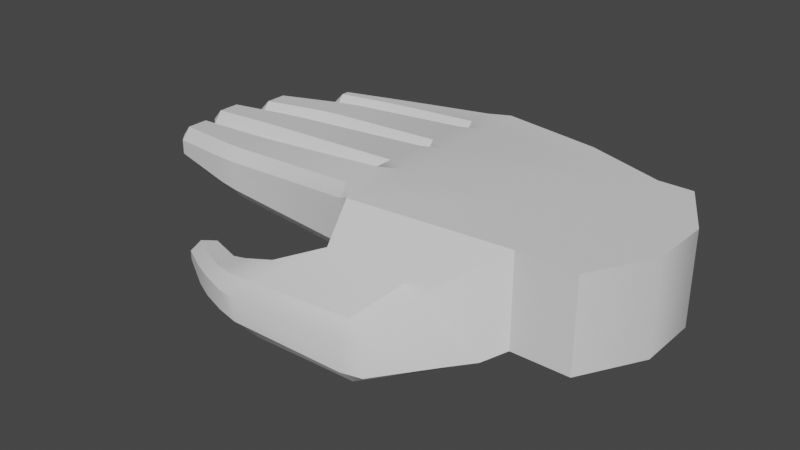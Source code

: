 # Source: Hand.blend  (saved by Blender 3.5.10; exported with 4.5.12 LTS)
import bpy
from mathutils import Matrix  # noqa: F401  (used for matrix-valued properties, if any)

bpy.ops.wm.read_factory_settings(use_empty=True)
scene = bpy.context.scene
scene.name = 'Scene'

# ---- collections
col_collection = bpy.data.collections.new('Collection'); scene.collection.children.link(col_collection)

# ---- materials (node trees are filled in below, after node groups)
mat_material = bpy.data.materials.new('Material')
mat_material.alpha_threshold = 0.0
mat_material.use_transparent_shadow = False
mat_material.roughness = 0.5
mat_material.line_color = (0.0, 0.0, 0.0, 1.0)

# ---- node groups
ng_auto_smooth = bpy.data.node_groups.new('Auto Smooth', 'GeometryNodeTree')
_s = ng_auto_smooth.interface.new_socket(name='Geometry', in_out='OUTPUT', socket_type='NodeSocketGeometry')
_s = ng_auto_smooth.interface.new_socket(name='Geometry', in_out='INPUT', socket_type='NodeSocketGeometry')
_s = ng_auto_smooth.interface.new_socket(name='Angle', in_out='INPUT', socket_type='NodeSocketFloat')
_s.subtype = 'ANGLE'
_s.min_value = 0.0
_s.max_value = 3.142
ng_auto_smooth.is_modifier = True
_N = ng_auto_smooth.nodes; _L = ng_auto_smooth.links
n0 = _N.new('NodeGroupOutput'); n0.name = 'Group Output'; n0.location = (480, -100)
n1 = _N.new('NodeGroupInput'); n1.name = 'Group Input'; n1.location = (-420, -300)
n2 = _N.new('NodeGroupInput'); n2.name = 'Group Input.001'; n2.location = (-60, -100)
n3 = _N.new('GeometryNodeSetShadeSmooth'); n3.name = 'Set Shade Smooth'; n3.location = (120, -100)
n3.domain = 'EDGE'
n4 = _N.new('GeometryNodeSetShadeSmooth'); n4.name = 'Set Shade Smooth.001'; n4.location = (300, -100)
n5 = _N.new('GeometryNodeInputMeshEdgeAngle'); n5.name = 'Edge Angle'; n5.location = (-420, -220)
n6 = _N.new('GeometryNodeInputEdgeSmooth'); n6.name = 'Is Edge Smooth'; n6.location = (-60, -160)
n7 = _N.new('GeometryNodeInputShadeSmooth'); n7.name = 'Is Face Smooth'; n7.location = (-240, -340)
n8 = _N.new('FunctionNodeBooleanMath'); n8.name = 'Boolean Math'; n8.location = (-60, -220)
n9 = _N.new('FunctionNodeCompare'); n9.name = 'Compare'; n9.location = (-240, -180)
n9.operation = 'LESS_EQUAL'
_L.new(n5.outputs[0], n9.inputs[0])
_L.new(n4.outputs[0], n0.inputs[0])
_L.new(n1.outputs[1], n9.inputs[1])
_L.new(n9.outputs[0], n8.inputs[0])
_L.new(n7.outputs[0], n8.inputs[1])
_L.new(n2.outputs[0], n3.inputs[0])
_L.new(n6.outputs[0], n3.inputs[1])
_L.new(n3.outputs[0], n4.inputs[0])
_L.new(n8.outputs[0], n3.inputs[2])
n0.is_active_output = True

# ---- material node trees
mat_material.use_nodes = True; mat_material.node_tree.nodes.clear()
_N = mat_material.node_tree.nodes; _L = mat_material.node_tree.links
n0 = _N.new('ShaderNodeOutputMaterial'); n0.name = 'Material Output'; n0.location = (300, 300)
n1 = _N.new('ShaderNodeBsdfPrincipled'); n1.name = 'Principled BSDF'; n1.location = (10, 300)
n1.distribution = 'GGX'
n1.subsurface_method = 'RANDOM_WALK_SKIN'
n1.inputs[3].default_value = 1.45
n1.inputs[27].default_value = (0.0, 0.0, 0.0, 1.0)
n1.inputs[28].default_value = 1.0
_L.new(n1.outputs[0], n0.inputs[0])
n0.is_active_output = True

# ---- world
world_world = bpy.data.worlds.new('World'); scene.world = world_world
world_world.use_nodes = True; world_world.node_tree.nodes.clear()
_N = world_world.node_tree.nodes; _L = world_world.node_tree.links
n0 = _N.new('ShaderNodeOutputWorld'); n0.name = 'World Output'; n0.location = (300, 300)
n1 = _N.new('ShaderNodeBackground'); n1.name = 'Background'; n1.location = (10, 300)
n1.inputs[0].default_value = (0.05088, 0.05088, 0.05088, 1.0)
_L.new(n1.outputs[0], n0.inputs[0])
n0.is_active_output = True
world_world.color = (0.05088, 0.05088, 0.05088)
world_world.use_sun_shadow = False
world_world.sun_shadow_jitter_overblur = 0.0

# ---- meshes
me_cube = bpy.data.meshes.new('Cube')
me_cube.from_pydata([(1.0, 1.0, 0.4), (1.0, 1.0, -0.4), (1.0, -1.0, 0.4), (1.0, -1.0, -0.4), (1.3, 0.3333, 0.4), (1.3, -0.3333, 0.4), (1.3, -0.3333, -0.4), (1.3, 0.3333, -0.4), (0.7, 1.0, -0.4), (0.5, -1.0, 0.4), (0.5, -1.0, -0.4), (0.7, 1.0, 0.4), (-0.5, 0.3333, -0.5), (-0.5, -0.3333, -0.5), (0.0, 0.3333, 0.4), (0.0, -0.3333, 0.4), (0.0, 1.3, -0.4), (0.0, 1.3, 0.4), (-1.1, 1.007, 0.2906), (-1.1, 0.9949, 0.2937), (-1.1, 0.8948, 0.3939), (-0.9008, 1.0, 0.4), (-1.1, 1.108, 0.391), (-1.1, 1.007, -0.09062), (-1.1, 1.108, -0.191), (-0.9001, 1.0, -0.2118), (-1.1, 0.8948, -0.1939), (-1.1, 0.9949, -0.09367), (-0.9552, -1.072, 0.3558), (-1.1, -0.8951, 0.3943), (-1.1, -0.9952, 0.2941), (-0.9651, -1.044, -0.2597), (-1.1, -0.9952, -0.09413), (-1.1, -0.8951, -0.1943), (-1.1, 0.4386, -0.1939), (-0.9138, 0.3333, -0.2517), (-1.1, 0.2288, -0.1947), (-1.1, 0.3289, -0.09453), (-1.1, 0.3385, -0.09367), (-1.1, -0.4382, -0.1943), (-1.1, -0.3381, -0.09413), (-1.1, -0.3289, -0.09453), (-1.1, -0.2288, -0.1947), (-0.9139, -0.3333, -0.2517), (-0.9006, -0.3333, 0.4), (-1.1, -0.2288, 0.3947), (-1.1, -0.3289, 0.2945), (-1.1, -0.3381, 0.2941), (-1.1, -0.4382, 0.3943), (-1.1, 0.4386, 0.3939), (-1.1, 0.3385, 0.2937), (-1.1, 0.3289, 0.2945), (-1.1, 0.2288, 0.3947), (-0.9007, 0.3333, 0.4), (-2.497, -0.9106, 0.2119), (-2.3, -0.9381, 0.2255), (-2.3, -0.838, 0.3257), (-2.5, -0.8074, 0.312), (-2.5, -0.8074, -0.112), (-2.3, -0.838, -0.1257), (-2.3, -0.9381, -0.02555), (-2.497, -0.9106, -0.01191), (-2.5, -0.4905, -0.112), (-2.5, -0.39, -0.01172), (-2.3, -0.3952, -0.02555), (-2.3, -0.4954, -0.1257), (-2.5, -0.4905, 0.312), (-2.3, -0.4954, 0.3257), (-2.3, -0.3952, 0.2255), (-2.5, -0.39, 0.2117), (-2.6, 0.1596, -0.1118), (-2.6, 0.2598, -0.01148), (-2.4, 0.2711, -0.02519), (-2.4, 0.171, -0.1253), (-2.6, -0.1596, -0.1118), (-2.4, -0.171, -0.1253), (-2.4, -0.2711, -0.02519), (-2.6, -0.2598, -0.01148), (-2.6, -0.1596, 0.3118), (-2.6, -0.2598, 0.2115), (-2.4, -0.2711, 0.2252), (-2.4, -0.171, 0.3253), (-2.6, 0.1596, 0.3118), (-2.4, 0.171, 0.3253), (-2.4, 0.2711, 0.2252), (-2.6, 0.2598, 0.2115), (-2.398, 0.9111, 0.2121), (-2.4, 0.8081, 0.3122), (-2.2, 0.8383, 0.3261), (-2.2, 0.9385, 0.226), (-2.398, 0.9111, -0.0121), (-2.2, 0.9385, -0.02596), (-2.2, 0.8383, -0.1261), (-2.4, 0.8081, -0.1122), (-2.4, 0.4907, -0.1122), (-2.2, 0.495, -0.1261), (-2.2, 0.3949, -0.02596), (-2.4, 0.3903, -0.01193), (-2.4, 0.4907, 0.3122), (-2.4, 0.3903, 0.2119), (-2.2, 0.3949, 0.226), (-2.2, 0.495, 0.3261), (-3.103, -0.7694, 0.1635), (-3.1, -0.6673, 0.264), (-3.2, -0.6467, 0.156), (-3.1, -0.6673, -0.06397), (-3.103, -0.7694, 0.03651), (-3.2, -0.6467, 0.044), (-3.1, -0.4305, -0.06397), (-3.2, -0.42, 0.044), (-3.1, -0.33, 0.03636), (-3.1, -0.4305, 0.264), (-3.1, -0.33, 0.1636), (-3.2, -0.42, 0.156), (-3.18, 0.1199, -0.06418), (-3.28, 0.1133, 0.044), (-3.18, 0.2202, 0.03615), (-3.18, -0.1199, -0.06418), (-3.18, -0.2202, 0.03615), (-3.28, -0.1133, 0.044), (-3.18, -0.1199, 0.2642), (-3.28, -0.1133, 0.156), (-3.18, -0.2202, 0.1639), (-3.18, 0.1199, 0.2642), (-3.18, 0.2202, 0.1639), (-3.28, 0.1133, 0.156), (-3.022, 0.7689, 0.1633), (-3.12, 0.6467, 0.156), (-3.02, 0.6668, 0.2638), (-3.022, 0.7689, 0.03668), (-3.02, 0.6668, -0.06378), (-3.12, 0.6467, 0.044), (-3.02, 0.4302, -0.06378), (-3.02, 0.3297, 0.03653), (-3.12, 0.42, 0.044), (-3.02, 0.4302, 0.2638), (-3.12, 0.42, 0.156), (-3.02, 0.3297, 0.1635), (-1.1, 1.493, 0.2906), (-1.1, 1.392, 0.391), (-0.901, 1.48, 0.4), (-1.1, 1.493, -0.09062), (-0.9012, 1.48, -0.2198), (-1.1, 1.392, -0.191), (-2.1, 1.066, 0.2038), (-1.9, 1.068, 0.2186), (-1.9, 1.168, 0.319), (-2.1, 1.166, 0.304), (-2.1, 1.066, -0.003847), (-2.1, 1.166, -0.104), (-1.9, 1.168, -0.119), (-1.9, 1.068, -0.01857), (-2.098, 1.406, 0.2039), (-2.1, 1.304, 0.304), (-1.9, 1.332, 0.319), (-1.9, 1.432, 0.2186), (-2.098, 1.406, -0.003935), (-1.9, 1.432, -0.01857), (-1.9, 1.332, -0.119), (-2.1, 1.304, -0.104), (-2.6, 1.019, 0.1738), (-2.6, 1.12, 0.274), (-2.7, 1.11, 0.168), (-2.6, 1.019, 0.0262), (-2.7, 1.11, 0.032), (-2.6, 1.12, -0.07399), (-2.602, 1.309, 0.1737), (-2.7, 1.19, 0.168), (-2.6, 1.207, 0.274), (-2.602, 1.309, 0.02628), (-2.6, 1.207, -0.07399), (-2.7, 1.19, 0.032), (-1.16, -1.434, -0.1243), (-1.303, -1.641, -0.09582), (-0.9283, -1.385, 0.05812), (-0.9237, -1.402, -0.5607), (-1.308, -1.641, -0.64), (-1.16, -1.547, -0.54), (-0.1203, -1.506, 0.09319), (2.235e-08, -1.5, -0.01413), (0.06509, -1.435, 0.1391), (0.2, -1.5, -0.4617), (-0.1202, -1.506, -0.6578), (0.3577, -1.192, -0.4799), (-1.976, -1.691, -0.2708), (-2.052, -1.76, -0.3712), (-1.879, -1.858, -0.36), (-1.785, -1.789, -0.26), (-1.785, -1.789, -0.64), (-1.879, -1.858, -0.54), (-2.052, -1.76, -0.5288), (-1.976, -1.691, -0.6292), (-1.729, -1.485, -0.5296), (-1.54, -1.533, -0.54), (-1.604, -1.631, -0.64), (-1.818, -1.553, -0.6293), (-1.622, -1.62, -0.1996), (-1.54, -1.533, -0.3209), (-1.729, -1.485, -0.3704), (-1.818, -1.553, -0.2707), (-0.2536, -1.866, -0.6), (-0.4105, -1.952, -0.5769), (-0.3611, -1.851, -0.6746), (-0.3703, -1.867, -0.1481), (-0.4105, -1.952, -0.305), (-0.2536, -1.866, -0.2591), (-1.642, -1.959, -0.54), (-1.57, -1.881, -0.64), (-1.292, -1.891, -0.6709), (-1.451, -1.994, -0.5588), (-1.642, -1.959, -0.36), (-1.451, -1.994, -0.3553), (-1.311, -1.904, -0.1941), (-1.577, -1.889, -0.2156), (-2.272, -1.479, -0.3092), (-2.357, -1.421, -0.42), (-2.349, -1.547, -0.41), (-2.349, -1.547, -0.49), (-2.357, -1.421, -0.48), (-2.272, -1.479, -0.5908), (-2.091, -1.305, -0.4894), (-2.164, -1.38, -0.5906), (-2.254, -1.327, -0.48), (-2.091, -1.305, -0.4106), (-2.254, -1.327, -0.42), (-2.164, -1.38, -0.3094)], [], [(29, 48, 67, 56), (35, 12, 13, 43), (175, 182, 202, 208), (13, 6, 3, 10), (6, 5, 2, 3), (8, 11, 0, 1), (1, 0, 4, 7), (7, 4, 5, 6), (8, 1, 7, 12), (12, 7, 6, 13), (14, 53, 44, 15), (61, 54, 102, 106), (49, 20, 88, 101), (45, 52, 83, 81), (77, 79, 122, 118), (181, 179, 205, 200), (32, 30, 55, 60), (213, 173, 196, 187), (69, 63, 110, 112), (41, 46, 80, 76), (47, 40, 64, 68), (36, 42, 75, 73), (93, 94, 132, 130), (21, 11, 17, 140), (11, 21, 53, 14), (51, 37, 72, 84), (119, 121, 125, 115), (134, 136, 127, 131), (138, 141, 157, 155), (97, 99, 137, 133), (57, 66, 111, 103), (85, 71, 116, 124), (107, 104, 113, 109), (62, 58, 105, 108), (86, 90, 129, 126), (98, 87, 128, 135), (70, 74, 117, 114), (78, 82, 123, 120), (4, 14, 15, 5), (0, 11, 14, 4), (38, 50, 100, 96), (26, 34, 95, 92), (8, 25, 142, 16), (39, 33, 59, 65), (3, 2, 9, 10), (5, 15, 9, 2), (176, 207, 188, 194), (43, 13, 10, 31), (184, 199, 225, 214), (195, 191, 219, 221), (178, 174, 212, 203), (224, 222, 218, 215), (10, 9, 180, 179, 181, 183), (31, 10, 183, 182, 175), (15, 44, 28, 9), (9, 28, 174, 178, 180), (190, 185, 216, 217), (28, 31, 175, 174), (201, 204, 211, 209), (198, 192, 220, 223), (206, 210, 186, 189), (148, 144, 160, 163), (143, 24, 150, 158), (22, 139, 154, 146), (11, 8, 16, 17), (152, 156, 169, 166), (19, 27, 91, 89), (25, 8, 12, 35), (142, 140, 17, 16), (164, 162, 167, 171), (159, 149, 165, 170), (147, 153, 168, 161), (18, 19, 20, 21, 22), (23, 24, 25, 26, 27), (28, 29, 30), (31, 32, 33), (34, 35, 36, 37, 38), (39, 40, 41, 42, 43), (44, 45, 46, 47, 48), (49, 50, 51, 52, 53), (54, 55, 56, 57), (58, 59, 60, 61), (62, 63, 64, 65), (66, 67, 68, 69), (70, 71, 72, 73), (74, 75, 76, 77), (78, 79, 80, 81), (82, 83, 84, 85), (86, 87, 88, 89), (90, 91, 92, 93), (94, 95, 96, 97), (98, 99, 100, 101), (102, 103, 104), (105, 106, 107), (108, 109, 110), (111, 112, 113), (114, 115, 116), (117, 118, 119), (120, 121, 122), (123, 124, 125), (126, 127, 128), (129, 130, 131), (132, 133, 134), (135, 136, 137), (138, 139, 140), (141, 142, 143), (144, 145, 146, 147), (148, 149, 150, 151), (152, 153, 154, 155), (156, 157, 158, 159), (160, 161, 162), (163, 164, 165), (166, 167, 168), (169, 170, 171), (43, 31, 33, 39), (31, 28, 30, 32), (18, 23, 27, 19), (53, 21, 20, 49), (25, 35, 34, 26), (35, 43, 42, 36), (28, 44, 48, 29), (44, 53, 52, 45), (46, 41, 40, 47), (50, 38, 37, 51), (65, 59, 58, 62), (60, 55, 54, 61), (56, 67, 66, 57), (68, 64, 63, 69), (39, 65, 64, 40), (67, 48, 47, 68), (32, 60, 59, 33), (55, 30, 29, 56), (73, 75, 74, 70), (81, 83, 82, 78), (79, 77, 76, 80), (84, 72, 71, 85), (51, 84, 83, 52), (80, 46, 45, 81), (41, 76, 75, 42), (72, 37, 36, 73), (89, 91, 90, 86), (101, 88, 87, 98), (92, 95, 94, 93), (99, 97, 96, 100), (38, 96, 95, 34), (91, 27, 26, 92), (19, 89, 88, 20), (100, 50, 49, 101), (108, 105, 107, 109), (106, 102, 104, 107), (103, 111, 113, 104), (112, 110, 109, 113), (114, 117, 119, 115), (120, 123, 125, 121), (121, 119, 118, 122), (124, 116, 115, 125), (126, 129, 131, 127), (135, 128, 127, 136), (130, 132, 134, 131), (136, 134, 133, 137), (86, 126, 128, 87), (137, 99, 98, 135), (61, 106, 105, 58), (110, 63, 62, 108), (70, 114, 116, 71), (123, 82, 85, 124), (97, 133, 132, 94), (129, 90, 93, 130), (57, 103, 102, 54), (77, 118, 117, 74), (69, 112, 111, 66), (122, 79, 78, 120), (140, 142, 141, 138), (21, 140, 139, 22), (142, 25, 24, 143), (144, 148, 151, 145), (155, 157, 156, 152), (146, 154, 153, 147), (158, 150, 149, 159), (138, 155, 154, 139), (145, 18, 22, 146), (150, 24, 23, 151), (157, 141, 143, 158), (162, 164, 163, 160), (166, 169, 171, 167), (161, 168, 167, 162), (170, 165, 164, 171), (148, 163, 165, 149), (169, 156, 159, 170), (168, 153, 152, 166), (160, 144, 147, 161), (23, 18, 145, 151), (172, 173, 174), (175, 176, 177), (178, 179, 180), (181, 182, 183), (184, 185, 186, 187), (188, 189, 190, 191), (192, 193, 194, 195), (196, 197, 198, 199), (200, 201, 202), (203, 204, 205), (206, 207, 208, 209), (210, 211, 212, 213), (214, 215, 216), (217, 218, 219), (220, 221, 222), (223, 224, 225), (177, 172, 174, 175), (196, 173, 172, 197), (192, 198, 197, 193), (187, 196, 199, 184), (176, 194, 193, 177), (188, 207, 206, 189), (178, 203, 205, 179), (207, 176, 175, 208), (189, 186, 185, 190), (204, 201, 200, 205), (209, 211, 210, 206), (203, 212, 211, 204), (208, 202, 201, 209), (191, 195, 194, 188), (213, 187, 186, 210), (212, 174, 173, 213), (181, 200, 202, 182), (222, 224, 223, 220), (214, 225, 224, 215), (217, 216, 215, 218), (218, 222, 221, 219), (184, 214, 216, 185), (219, 191, 190, 217), (195, 221, 220, 192), (225, 199, 198, 223), (172, 177, 193, 197)])
me_cube.polygons.foreach_set('use_smooth', [True] * 234)
_uv = me_cube.uv_layers.new(name='UVMap')
_uv.uv.foreach_set('vector', [0.7529, 0.2656, 0.6938, 0.268, 0.6951, 0.1122, 0.7394, 0.1104, 0.2986, 0.3107, 0.2957, 0.3668, 0.2095, 0.3629, 0.2124, 0.3068, 0.07357, 0.3027, 0.05535, 0.4067, 0.01199, 0.3738, 0.01222, 0.2537, 0.2095, 0.3629, 0.1995, 0.5936, 0.115, 0.5511, 0.1178, 0.4867, 0.5504, 0.658, 0.4469, 0.658, 0.4469, 0.5818, 0.5504, 0.5818, 0.8845, 0.8684, 0.988, 0.8678, 0.9882, 0.9063, 0.8846, 0.9069, 0.5504, 0.8349, 0.4469, 0.8349, 0.4469, 0.7424, 0.5504, 0.7424, 0.5504, 0.7424, 0.4469, 0.7424, 0.4469, 0.658, 0.5504, 0.658, 0.3753, 0.5242, 0.3736, 0.5628, 0.2857, 0.5976, 0.2957, 0.3668, 0.2957, 0.3668, 0.2857, 0.5976, 0.1995, 0.5936, 0.2095, 0.3629, 0.6, 0.4139, 0.5952, 0.2977, 0.6813, 0.2943, 0.6861, 0.4105, 0.6285, 0.6629, 0.5998, 0.6588, 0.6163, 0.5818, 0.6326, 0.5841, 0.5805, 0.2725, 0.5215, 0.2748, 0.5232, 0.1319, 0.5676, 0.1302, 0.6668, 0.269, 0.6076, 0.2714, 0.6084, 0.1027, 0.6526, 0.1009, 0.7486, 0.6572, 0.7198, 0.6572, 0.7257, 0.582, 0.7422, 0.582, 0.9875, 0.3218, 0.9252, 0.3101, 0.9511, 0.2709, 0.9939, 0.2607, 0.6136, 0.8437, 0.5639, 0.8365, 0.5946, 0.6839, 0.6267, 0.6885, 0.8812, 0.1942, 0.8501, 0.2317, 0.8461, 0.1899, 0.8673, 0.1676, 0.7995, 0.6721, 0.7706, 0.6721, 0.7771, 0.5961, 0.7935, 0.5961, 0.7597, 0.8514, 0.7094, 0.8514, 0.7181, 0.683, 0.7504, 0.683, 0.8099, 0.8525, 0.7597, 0.8525, 0.7687, 0.6976, 0.8012, 0.6976, 0.2863, 0.2855, 0.2271, 0.2828, 0.2422, 0.1149, 0.2864, 0.1169, 0.3688, 0.1206, 0.3278, 0.1187, 0.3236, 0.03785, 0.3542, 0.03924, 0.509, 0.3011, 0.5175, 0.5077, 0.475, 0.4189, 0.4469, 0.3035, 0.5175, 0.5077, 0.509, 0.3011, 0.5952, 0.2977, 0.6, 0.4139, 0.6454, 0.5818, 0.6957, 0.5829, 0.6826, 0.7504, 0.6503, 0.7497, 0.3327, 0.6389, 0.3224, 0.6287, 0.3431, 0.6079, 0.3534, 0.6182, 0.4098, 0.5976, 0.4243, 0.5976, 0.4243, 0.6269, 0.4098, 0.6269, 0.9738, 0.6457, 0.9244, 0.646, 0.9332, 0.5422, 0.9639, 0.542, 0.01079, 0.7659, 0.03972, 0.7659, 0.03297, 0.8461, 0.01657, 0.8461, 0.7344, 0.08472, 0.6934, 0.08635, 0.6826, 0.00874, 0.7132, 0.007529, 0.6514, 0.7755, 0.6802, 0.7762, 0.6723, 0.8512, 0.6557, 0.8508, 0.3674, 0.6136, 0.3819, 0.6136, 0.3819, 0.643, 0.3674, 0.643, 0.2015, 0.1, 0.1605, 0.09818, 0.1821, 0.0211, 0.2128, 0.02249, 0.07833, 0.7657, 0.1073, 0.7672, 0.09686, 0.8494, 0.08049, 0.8486, 0.5671, 0.1043, 0.5261, 0.1059, 0.5412, 0.02468, 0.5718, 0.02347, 0.2861, 0.09098, 0.2448, 0.08911, 0.2534, 0.01401, 0.2844, 0.01542, 0.6501, 0.07513, 0.6089, 0.07676, 0.6111, 0.001227, 0.6421, 0.0, 0.6069, 0.5818, 0.6, 0.4139, 0.6861, 0.4105, 0.6931, 0.5784, 0.5191, 0.5465, 0.5175, 0.5077, 0.6, 0.4139, 0.6069, 0.5818, 0.0, 0.5976, 0.05006, 0.5976, 0.04159, 0.7401, 0.009033, 0.7401, 0.3724, 0.2894, 0.3134, 0.2867, 0.3271, 0.1446, 0.3715, 0.1466, 0.3753, 0.5242, 0.3848, 0.316, 0.4469, 0.3187, 0.418, 0.4358, 0.2001, 0.2816, 0.141, 0.2789, 0.1554, 0.1239, 0.1997, 0.1259, 1.0, 0.4243, 0.8994, 0.4483, 0.8845, 0.3853, 0.985, 0.3613, 0.6931, 0.5784, 0.6861, 0.4105, 0.775, 0.4717, 0.7777, 0.5362, 0.04459, 0.2526, 0.01512, 0.2175, 0.02823, 0.1904, 0.04759, 0.2146, 0.2124, 0.3068, 0.2095, 0.3629, 0.1178, 0.4867, 0.1208, 0.2961, 0.8537, 0.1433, 0.8366, 0.1645, 0.8125, 0.1203, 0.8247, 0.1058, 0.05896, 0.1875, 0.04199, 0.1662, 0.07124, 0.1289, 0.08341, 0.1434, 0.8382, 0.3866, 0.8184, 0.2827, 0.8845, 0.2286, 0.8845, 0.3506, 0.1929, 0.614, 0.1855, 0.6118, 0.1896, 0.5976, 0.197, 0.5998, 0.985, 0.3613, 0.8845, 0.3853, 0.9074, 0.3228, 0.9252, 0.3101, 0.9875, 0.3218, 0.9922, 0.3411, 0.1208, 0.2961, 0.1178, 0.4867, 0.09359, 0.4681, 0.05535, 0.4067, 0.07357, 0.3027, 0.6861, 0.4105, 0.6813, 0.2943, 0.7767, 0.2831, 0.775, 0.4717, 0.775, 0.4717, 0.7767, 0.2831, 0.8184, 0.2827, 0.8382, 0.3866, 0.8299, 0.4113, 0.9305, 0.03634, 0.9106, 0.04107, 0.9051, 0.002399, 0.9151, 0.0, 0.2723, 0.7173, 0.2664, 0.6378, 0.3117, 0.5976, 0.3117, 0.6777, 0.987, 0.2416, 0.9528, 0.2498, 0.9283, 0.1173, 0.9539, 0.1112, 0.1802, 0.6775, 0.1605, 0.6716, 0.1782, 0.6319, 0.188, 0.6348, 0.9455, 0.0876, 0.9229, 0.09299, 0.9151, 0.06323, 0.9377, 0.05784, 0.215, 0.7271, 0.2419, 0.7271, 0.2376, 0.7918, 0.2185, 0.7918, 0.4367, 0.2923, 0.3999, 0.2907, 0.4124, 0.1871, 0.4337, 0.188, 0.494, 0.2759, 0.4572, 0.2773, 0.461, 0.1731, 0.4822, 0.1722, 0.988, 0.8678, 0.8845, 0.8684, 0.8846, 0.7839, 0.9882, 0.7833, 0.9618, 0.5162, 0.9349, 0.5163, 0.9383, 0.45, 0.9574, 0.4499, 0.07657, 0.5976, 0.1266, 0.6001, 0.1104, 0.7416, 0.07786, 0.7399, 0.3848, 0.316, 0.3753, 0.5242, 0.2957, 0.3668, 0.2986, 0.3107, 0.9078, 0.6713, 0.988, 0.6708, 0.9882, 0.7833, 0.8846, 0.7839, 0.3958, 0.6738, 0.3958, 0.6562, 0.4062, 0.6562, 0.4062, 0.6738, 0.4312, 0.162, 0.4134, 0.1612, 0.4103, 0.09614, 0.4216, 0.09665, 0.4814, 0.1464, 0.4636, 0.1471, 0.4736, 0.08176, 0.4849, 0.08131, 0.5074, 0.2746, 0.509, 0.2745, 0.5215, 0.2748, 0.509, 0.3011, 0.494, 0.2759, 0.3872, 0.2889, 0.3999, 0.2907, 0.3848, 0.316, 0.3724, 0.2894, 0.3856, 0.2889, 0.7767, 0.2831, 0.7529, 0.2656, 0.7662, 0.2643, 0.3612, 0.643, 0.3717, 0.6628, 0.3534, 0.6628, 0.3134, 0.2867, 0.2986, 0.3107, 0.2863, 0.2855, 0.2995, 0.285, 0.3007, 0.285, 0.2001, 0.2816, 0.2133, 0.281, 0.2144, 0.2811, 0.2271, 0.2828, 0.2124, 0.3068, 0.6813, 0.2943, 0.6668, 0.269, 0.6801, 0.2677, 0.6813, 0.2677, 0.6938, 0.268, 0.5805, 0.2725, 0.5938, 0.2712, 0.5951, 0.2711, 0.6076, 0.2714, 0.5952, 0.2977, 0.5998, 0.6588, 0.5946, 0.6839, 0.5811, 0.6818, 0.5864, 0.6564, 0.1605, 0.09818, 0.1554, 0.1239, 0.1427, 0.1222, 0.1474, 0.09675, 0.2015, 0.1, 0.2147, 0.09953, 0.2129, 0.1253, 0.1997, 0.1259, 0.8123, 0.6704, 0.814, 0.6959, 0.8012, 0.6976, 0.7995, 0.6721, 0.6934, 0.7782, 0.6802, 0.7762, 0.6826, 0.7504, 0.6957, 0.7525, 0.2448, 0.08911, 0.2422, 0.1149, 0.2295, 0.1132, 0.2321, 0.08738, 0.7061, 0.657, 0.7198, 0.6572, 0.7181, 0.683, 0.7044, 0.6828, 0.6386, 0.777, 0.6374, 0.7511, 0.6503, 0.7497, 0.6514, 0.7755, 0.07833, 0.7657, 0.06547, 0.7672, 0.065, 0.741, 0.07786, 0.7399, 0.3823, 0.1203, 0.3847, 0.1461, 0.3715, 0.1466, 0.3688, 0.1206, 0.3278, 0.1187, 0.3271, 0.1446, 0.3144, 0.1429, 0.315, 0.117, 0.05339, 0.7661, 0.03972, 0.7659, 0.04159, 0.7401, 0.05524, 0.7403, 0.3828, 0.5976, 0.3958, 0.6108, 0.3819, 0.6136, 0.3534, 0.6108, 0.3664, 0.5976, 0.3674, 0.6136, 0.7639, 0.5944, 0.7779, 0.5818, 0.7771, 0.5961, 0.8063, 0.5944, 0.7935, 0.5961, 0.7924, 0.5818, 0.6854, 0.8532, 0.6711, 0.8658, 0.6723, 0.8512, 0.3418, 0.6495, 0.3235, 0.6495, 0.3327, 0.6389, 0.3117, 0.6195, 0.3224, 0.6287, 0.3118, 0.6379, 0.3337, 0.5976, 0.352, 0.5976, 0.3431, 0.6079, 0.4252, 0.6425, 0.4243, 0.6269, 0.4382, 0.6293, 0.4088, 0.6425, 0.3958, 0.6293, 0.4098, 0.6269, 0.3236, 0.03785, 0.3108, 0.03612, 0.3231, 0.02374, 0.3822, 0.6566, 0.3847, 0.643, 0.3956, 0.6566, 0.9738, 0.6457, 0.9866, 0.6438, 0.988, 0.6708, 0.9244, 0.646, 0.9078, 0.6713, 0.9112, 0.6443, 0.2419, 0.7271, 0.2438, 0.7013, 0.2575, 0.7015, 0.2555, 0.7273, 0.4007, 0.1595, 0.4134, 0.1612, 0.4124, 0.1871, 0.3997, 0.1854, 0.9618, 0.5162, 0.9746, 0.5141, 0.9767, 0.5402, 0.9639, 0.542, 0.4446, 0.1617, 0.4469, 0.1875, 0.4337, 0.188, 0.4312, 0.162, 0.3822, 0.6604, 0.3717, 0.652, 0.3822, 0.643, 0.3976, 0.09439, 0.4099, 0.08203, 0.4103, 0.09614, 0.4214, 0.6555, 0.4062, 0.6562, 0.4082, 0.6425, 0.4214, 0.6746, 0.4082, 0.6875, 0.4062, 0.6738, 0.2124, 0.3068, 0.1208, 0.2961, 0.141, 0.2789, 0.2001, 0.2816, 0.6326, 0.8641, 0.5539, 0.8541, 0.5639, 0.8365, 0.6136, 0.8437, 0.4382, 0.6473, 0.4382, 0.5979, 0.4399, 0.5976, 0.4399, 0.6477, 0.5952, 0.2977, 0.509, 0.3011, 0.5215, 0.2748, 0.5805, 0.2725, 0.3848, 0.316, 0.2986, 0.3107, 0.3134, 0.2867, 0.3724, 0.2894, 0.2986, 0.3107, 0.2124, 0.3068, 0.2271, 0.2828, 0.2863, 0.2855, 0.7767, 0.2831, 0.6813, 0.2943, 0.6938, 0.268, 0.7529, 0.2656, 0.6813, 0.2943, 0.5952, 0.2977, 0.6076, 0.2714, 0.6668, 0.269, 0.4423, 0.5976, 0.4423, 0.6479, 0.4411, 0.6479, 0.4411, 0.5976, 0.4399, 0.6478, 0.4399, 0.5977, 0.4411, 0.5976, 0.4411, 0.6479, 0.1997, 0.1259, 0.1554, 0.1239, 0.1605, 0.09818, 0.2015, 0.1, 0.6267, 0.6885, 0.5946, 0.6839, 0.5998, 0.6588, 0.6285, 0.6629, 0.7394, 0.1104, 0.6951, 0.1122, 0.6934, 0.08635, 0.7344, 0.08472, 0.8012, 0.6976, 0.7687, 0.6976, 0.7706, 0.6721, 0.7995, 0.6721, 0.2001, 0.2816, 0.1997, 0.1259, 0.2129, 0.1253, 0.2133, 0.281, 0.814, 0.6959, 0.8227, 0.8508, 0.8099, 0.8525, 0.8012, 0.6976, 0.1283, 0.2772, 0.1427, 0.1222, 0.1554, 0.1239, 0.141, 0.2789, 0.5946, 0.6839, 0.5639, 0.8365, 0.5504, 0.8344, 0.5811, 0.6818, 0.2864, 0.1169, 0.2422, 0.1149, 0.2448, 0.08911, 0.2861, 0.09098, 0.6526, 0.1009, 0.6084, 0.1027, 0.6089, 0.07676, 0.6501, 0.07513, 0.7198, 0.6572, 0.7486, 0.6572, 0.7504, 0.683, 0.7181, 0.683, 0.6503, 0.7497, 0.6826, 0.7504, 0.6802, 0.7762, 0.6514, 0.7755, 0.6454, 0.5818, 0.6503, 0.7497, 0.6374, 0.7511, 0.6326, 0.5832, 0.7181, 0.683, 0.7094, 0.8514, 0.6957, 0.8512, 0.7044, 0.6828, 0.2144, 0.2811, 0.2295, 0.1132, 0.2422, 0.1149, 0.2271, 0.2828, 0.2996, 0.1164, 0.2995, 0.285, 0.2863, 0.2855, 0.2864, 0.1169, 0.07786, 0.7399, 0.1104, 0.7416, 0.1073, 0.7672, 0.07833, 0.7657, 0.5676, 0.1302, 0.5232, 0.1319, 0.5261, 0.1059, 0.5671, 0.1043, 0.3715, 0.1466, 0.3271, 0.1446, 0.3278, 0.1187, 0.3688, 0.1206, 0.03972, 0.7659, 0.01079, 0.7659, 0.009033, 0.7401, 0.04159, 0.7401, 0.3007, 0.285, 0.3144, 0.1429, 0.3271, 0.1446, 0.3134, 0.2867, 0.3847, 0.1461, 0.3856, 0.2889, 0.3724, 0.2894, 0.3715, 0.1466, 0.07657, 0.5976, 0.07786, 0.7399, 0.065, 0.741, 0.06371, 0.5986, 0.04159, 0.7401, 0.05006, 0.5976, 0.06371, 0.5977, 0.05524, 0.7403, 0.2128, 0.02249, 0.1821, 0.0211, 0.1856, 0.007171, 0.2149, 0.008503, 0.3664, 0.5976, 0.3828, 0.5976, 0.3819, 0.6136, 0.3674, 0.6136, 0.3958, 0.6108, 0.3958, 0.6414, 0.3819, 0.643, 0.3819, 0.6136, 0.7935, 0.5961, 0.7771, 0.5961, 0.7779, 0.5818, 0.7924, 0.5818, 0.2844, 0.01542, 0.2534, 0.01401, 0.255, 0.0, 0.2844, 0.001332, 0.3117, 0.6195, 0.3337, 0.5976, 0.3431, 0.6079, 0.3224, 0.6287, 0.3224, 0.6287, 0.3327, 0.6389, 0.3235, 0.6495, 0.3118, 0.6379, 0.6557, 0.8508, 0.6723, 0.8512, 0.6711, 0.8658, 0.6566, 0.8655, 0.4252, 0.6425, 0.4088, 0.6425, 0.4098, 0.6269, 0.4243, 0.6269, 0.4382, 0.5987, 0.4382, 0.6293, 0.4243, 0.6269, 0.4243, 0.5976, 0.3542, 0.03924, 0.3236, 0.03785, 0.3231, 0.02374, 0.3524, 0.02508, 0.03263, 0.8591, 0.01816, 0.8591, 0.01657, 0.8461, 0.03297, 0.8461, 0.07833, 0.7657, 0.08049, 0.8486, 0.06762, 0.8494, 0.06547, 0.7672, 0.03297, 0.8461, 0.03972, 0.7659, 0.05339, 0.7661, 0.04664, 0.8463, 0.1474, 0.09675, 0.1692, 0.01908, 0.1821, 0.0211, 0.1605, 0.09818, 0.226, 0.02193, 0.2147, 0.09953, 0.2015, 0.1, 0.2128, 0.02249, 0.6934, 0.7782, 0.6854, 0.8532, 0.6723, 0.8512, 0.6802, 0.7762, 0.6429, 0.8522, 0.6386, 0.777, 0.6514, 0.7755, 0.6557, 0.8508, 0.315, 0.117, 0.3108, 0.03612, 0.3236, 0.03785, 0.3278, 0.1187, 0.3676, 0.03844, 0.3823, 0.1203, 0.3688, 0.1206, 0.3542, 0.03924, 0.7344, 0.08472, 0.7132, 0.007529, 0.7268, 0.005932, 0.7481, 0.08372, 0.2321, 0.08738, 0.2407, 0.01231, 0.2534, 0.01401, 0.2448, 0.08911, 0.7995, 0.6721, 0.7935, 0.5961, 0.8063, 0.5944, 0.8123, 0.6704, 0.7257, 0.582, 0.7198, 0.6572, 0.7061, 0.657, 0.7121, 0.5818, 0.988, 0.6708, 0.9078, 0.6713, 0.9244, 0.646, 0.9738, 0.6457, 0.509, 0.3011, 0.4469, 0.3035, 0.4572, 0.2773, 0.494, 0.2759, 0.4469, 0.3187, 0.3848, 0.316, 0.3999, 0.2907, 0.4367, 0.2923, 0.2419, 0.7271, 0.215, 0.7271, 0.2131, 0.7013, 0.2438, 0.7013, 0.9639, 0.542, 0.9332, 0.5422, 0.9349, 0.5163, 0.9618, 0.5162, 0.4822, 0.1722, 0.461, 0.1731, 0.4636, 0.1471, 0.4814, 0.1464, 0.4337, 0.188, 0.4124, 0.1871, 0.4134, 0.1612, 0.4312, 0.162, 0.9738, 0.6457, 0.9639, 0.542, 0.9767, 0.5402, 0.9866, 0.6438, 0.2438, 0.7013, 0.2528, 0.5976, 0.2664, 0.5977, 0.2575, 0.7015, 0.4124, 0.1871, 0.3999, 0.2907, 0.3872, 0.2889, 0.3997, 0.1854, 0.9332, 0.5422, 0.9244, 0.646, 0.9112, 0.6443, 0.92, 0.5405, 0.2375, 0.8049, 0.2199, 0.8049, 0.2185, 0.7918, 0.2376, 0.7918, 0.4214, 0.6555, 0.4214, 0.6746, 0.4062, 0.6738, 0.4062, 0.6562, 0.3969, 0.6425, 0.4082, 0.6425, 0.4062, 0.6562, 0.3958, 0.6562, 0.4216, 0.09665, 0.4103, 0.09614, 0.4099, 0.08203, 0.4202, 0.0825, 0.4007, 0.1595, 0.3976, 0.09439, 0.4103, 0.09614, 0.4134, 0.1612, 0.435, 0.09592, 0.4446, 0.1617, 0.4312, 0.162, 0.4216, 0.09665, 0.9702, 0.4483, 0.9746, 0.5141, 0.9618, 0.5162, 0.9574, 0.4499, 0.2376, 0.7918, 0.2419, 0.7271, 0.2555, 0.7273, 0.2512, 0.792, 0.2035, 0.5976, 0.2528, 0.5976, 0.2438, 0.7013, 0.2131, 0.7013, 0.8242, 0.2511, 0.8501, 0.2317, 0.8184, 0.2827, 0.1266, 0.7709, 0.1318, 0.7166, 0.1384, 0.7402, 0.9082, 0.2981, 0.9252, 0.3101, 0.9074, 0.3228, 0.05475, 0.4458, 0.05535, 0.4067, 0.09359, 0.4681, 0.8537, 0.1433, 0.8625, 0.1324, 0.876, 0.1543, 0.8673, 0.1676, 0.02823, 0.1904, 0.02014, 0.1768, 0.03378, 0.1549, 0.04199, 0.1662, 0.06745, 0.1981, 0.06012, 0.2223, 0.04759, 0.2146, 0.05896, 0.1875, 0.1979, 0.6947, 0.1795, 0.7018, 0.1802, 0.6775, 0.1961, 0.6692, 0.9939, 0.2607, 0.987, 0.2416, 1.0, 0.2449, 0.9336, 0.2595, 0.9528, 0.2498, 0.9511, 0.2709, 0.005709, 0.2066, 0.01512, 0.2175, 0.01222, 0.2537, 0.0, 0.2313, 0.9229, 0.09299, 0.9283, 0.1173, 0.9116, 0.1397, 0.9062, 0.1055, 0.43, 0.6425, 0.4376, 0.6568, 0.4214, 0.6555, 0.4214, 0.6659, 0.4376, 0.6646, 0.43, 0.6789, 0.1782, 0.6319, 0.1686, 0.6179, 0.1855, 0.6118, 0.188, 0.6348, 0.1929, 0.614, 0.2035, 0.6283, 0.1384, 0.7402, 0.1896, 0.7575, 0.2035, 0.7935, 0.1266, 0.7709, 0.8461, 0.1899, 0.8501, 0.2317, 0.8242, 0.2511, 0.8358, 0.2, 0.1605, 0.6716, 0.1802, 0.6775, 0.1795, 0.7018, 0.1524, 0.6937, 0.8673, 0.1676, 0.8461, 0.1899, 0.8366, 0.1645, 0.8537, 0.1433, 0.04459, 0.2526, 0.04759, 0.2146, 0.06012, 0.2223, 0.05627, 0.2712, 0.02823, 0.1904, 0.01512, 0.2175, 0.005709, 0.2066, 0.02014, 0.1768, 0.9082, 0.2981, 0.9336, 0.2595, 0.9511, 0.2709, 0.9252, 0.3101, 0.01512, 0.2175, 0.04459, 0.2526, 0.07357, 0.3027, 0.01222, 0.2537, 0.9377, 0.05784, 0.9151, 0.06323, 0.9106, 0.04107, 0.9305, 0.03634, 0.9528, 0.2498, 0.987, 0.2416, 0.9939, 0.2607, 0.9511, 0.2709, 0.9539, 0.1112, 0.9283, 0.1173, 0.9229, 0.09299, 0.9455, 0.0876, 0.9336, 0.2595, 0.9116, 0.1397, 0.9283, 0.1173, 0.9528, 0.2498, 0.972, 0.1278, 1.0, 0.2449, 0.987, 0.2416, 0.9539, 0.1112, 0.04199, 0.1662, 0.05896, 0.1875, 0.04759, 0.2146, 0.02823, 0.1904, 0.9062, 0.1055, 0.9048, 0.07802, 0.9151, 0.06323, 0.9229, 0.09299, 0.8845, 0.2286, 0.8184, 0.2827, 0.8501, 0.2317, 0.8812, 0.1942, 0.05475, 0.4458, 0.009665, 0.3867, 0.01199, 0.3738, 0.05535, 0.4067, 0.1855, 0.6118, 0.1929, 0.614, 0.188, 0.6348, 0.1782, 0.6319, 0.8247, 0.1058, 0.8125, 0.1203, 0.8057, 0.1081, 0.8172, 0.09439, 0.4214, 0.6659, 0.4214, 0.6555, 0.4376, 0.6568, 0.4376, 0.6646, 0.07946, 0.1171, 0.09097, 0.1309, 0.08341, 0.1434, 0.07124, 0.1289, 0.8537, 0.1433, 0.8247, 0.1058, 0.8335, 0.09477, 0.8625, 0.1324, 0.07124, 0.1289, 0.04199, 0.1662, 0.03378, 0.1549, 0.06315, 0.1174, 0.05896, 0.1875, 0.08341, 0.1434, 0.09294, 0.1522, 0.06745, 0.1981, 0.8125, 0.1203, 0.8366, 0.1645, 0.8287, 0.1754, 0.8036, 0.1294, 0.1896, 0.7575, 0.1384, 0.7402, 0.1524, 0.6937, 0.1795, 0.7018])
me_cube.materials.append(mat_material)
me_cube.use_mirror_vertex_groups = False
me_cube.update()
arm_armature = bpy.data.armatures.new('Armature')  # bones are not reproduced

# ---- objects
ob_cube = bpy.data.objects.new('Cube', me_cube)
ob_armature = bpy.data.objects.new('Armature', arm_armature)

# ---- transforms, parenting, visibility, modifiers, constraints
ob_cube.parent = ob_armature
ob_cube.matrix_parent_inverse = Matrix(((1.0, -0.0, 0.0, -1.1), (-0.0, 1.0, -0.0, 0.0), (0.0, -0.0, 1.0, -0.0), (-0.0, 0.0, -0.0, 1.0)))
ob_cube.location = (0.0, 0.0, 0.0)
ob_cube.scale = (1.0, 0.8, 1.0)
ob_cube.lock_rotations_4d = False
ob_cube.empty_display_type = 'ARROWS'
ob_cube.lineart.crease_threshold = 0.0
_vg = ob_cube.vertex_groups.new(name='Bone')
for _i, _w in zip([0, 1, 2, 3, 4, 5, 6, 7, 8, 9, 10, 11, 12, 14, 15, 16, 17, 53, 178, 179, 180, 181, 182, 183], [0.9282, 0.8906, 0.794, 0.6866, 0.975, 0.95, 0.9386, 0.9704, 0.811, 0.5872, 0.263, 0.8727, 0.04662, 0.7688, 0.1833, 0.4498, 0.3454, 0.04855, 0.0262, 0.02758, 0.1168, 0.07543, 0.03059, 0.1732]): _vg.add([_i], _w, 'REPLACE')
_vg = ob_cube.vertex_groups.new(name='Bone.001')
for _i, _w in zip([2, 3, 5, 6, 9, 10, 11, 12, 13, 14, 15, 43, 44, 178, 179, 180, 181, 182, 183], [0.1306, 0.1243, 0.01486, 0.0002006, 0.2903, 0.3164, 0.01255, 0.08663, 0.5981, 0.09928, 0.7137, 0.09063, 0.01741, 0.1289, 0.1527, 0.3774, 0.1114, 0.05455, 0.2191]): _vg.add([_i], _w, 'REPLACE')
_vg = ob_cube.vertex_groups.new(name='Bone.002')
for _i, _w in zip([2, 3, 6, 9, 10, 13, 28, 172, 174, 175, 178, 179, 180, 181, 182, 183, 200, 201, 202, 203, 204, 205, 212], [0.07933, 0.1974, 0.01593, 0.1324, 0.3879, 0.05475, 0.02147, 0.01097, 0.09036, 0.03301, 0.7276, 0.7586, 0.4543, 0.715, 0.6562, 0.5339, 0.5451, 0.4971, 0.5004, 0.7633, 0.557, 0.8077, 0.00944]): _vg.add([_i], _w, 'REPLACE')
_vg = ob_cube.vertex_groups.new(name='Bone.003')
for _i, _w in zip([28, 31, 32, 33, 172, 173, 174, 175, 176, 177, 178, 179, 181, 182, 183, 186, 187, 188, 189, 191, 192, 193, 194, 195, 196, 197, 198, 199, 200, 201, 202, 203, 204, 205, 206, 207, 208, 209, 210, 211, 212, 213], [0.06111, 0.1949, 0.00562, 0.003014, 0.8746, 0.9132, 0.6263, 0.8977, 0.8761, 0.9538, 0.02773, 0.003287, 0.08163, 0.2335, 0.04435, 0.06116, 0.1725, 0.1855, 0.09822, 0.006274, 0.1134, 0.8023, 0.36, 0.07623, 0.8218, 0.8706, 0.09664, 0.06085, 0.428, 0.4967, 0.4885, 0.1953, 0.4315, 0.155, 0.5688, 0.772, 0.931, 0.9226, 0.5518, 0.9543, 0.9494, 0.8168]): _vg.add([_i], _w, 'REPLACE')
_vg = ob_cube.vertex_groups.new(name='Bone.004')
for _i, _w in zip([173, 176, 184, 185, 186, 187, 188, 189, 190, 191, 192, 193, 194, 195, 196, 197, 198, 199, 206, 207, 208, 209, 210, 211, 213, 214, 215, 216, 217, 218, 219, 220, 221, 222, 223, 224, 225], [0.004207, 0.101, 0.9831, 0.9895, 0.9394, 0.8266, 0.818, 0.9031, 0.9879, 0.9728, 0.8862, 0.1958, 0.637, 0.9235, 0.1745, 0.1201, 0.9026, 0.9388, 0.4362, 0.2342, 0.02451, 0.08171, 0.4501, 0.05216, 0.1773, 0.9991, 0.9999, 0.9998, 0.9997, 1.0, 1.0, 0.9931, 0.9928, 0.9987, 0.9939, 0.9995, 0.9992]): _vg.add([_i], _w, 'REPLACE')
_vg = ob_cube.vertex_groups.new(name='Bone.005')
for _i, _w in zip([13, 15, 28, 29, 30, 31, 32, 33, 35, 36, 39, 40, 41, 42, 43, 44, 45, 46, 47, 48, 52, 53, 172, 174, 175, 178], [0.153, 0.0485, 0.4577, 0.5201, 0.4964, 0.4128, 0.4894, 0.5129, 0.03354, 0.03276, 0.7361, 0.5192, 0.392, 0.2267, 0.7334, 0.7805, 0.185, 0.4145, 0.5216, 0.7247, 0.0007572, 0.03972, 0.03303, 0.1349, 0.02479, 0.01918]): _vg.add([_i], _w, 'REPLACE')
_vg = ob_cube.vertex_groups.new(name='Bone.006')
for _i, _w in zip([28, 29, 30, 31, 32, 33, 39, 40, 43, 44, 47, 48, 54, 55, 56, 57, 58, 59, 60, 61, 62, 63, 64, 65, 66, 67, 68, 69, 172, 174, 175, 178], [0.4185, 0.4352, 0.477, 0.3482, 0.4667, 0.4293, 0.07948, 0.003466, 0.01955, 0.01007, 0.01024, 0.08315, 0.1667, 0.8986, 0.894, 0.1584, 0.1632, 0.8967, 0.8924, 0.1657, 0.1267, 0.1166, 0.9171, 0.9041, 0.1322, 0.9077, 0.9103, 0.1133, 0.02538, 0.1229, 0.01125, 0.01235]): _vg.add([_i], _w, 'REPLACE')
_vg = ob_cube.vertex_groups.new(name='Bone.007')
for _i, _w in zip([54, 55, 56, 57, 58, 59, 60, 61, 62, 63, 64, 65, 66, 67, 68, 69, 102, 103, 104, 105, 106, 107, 108, 109, 110, 111, 112, 113], [0.831, 0.08951, 0.0925, 0.8392, 0.8344, 0.09, 0.09486, 0.8319, 0.8712, 0.8815, 0.06874, 0.07983, 0.8656, 0.07682, 0.07451, 0.8848, 0.9918, 0.9917, 0.9973, 0.9927, 0.9913, 0.9972, 0.9948, 0.999, 0.9967, 0.9957, 0.9963, 0.9989]): _vg.add([_i], _w, 'REPLACE')
_vg = ob_cube.vertex_groups.new(name='Bone.008')
for _i, _w in zip([34, 35, 36, 37, 38, 39, 40, 41, 42, 43, 44, 45, 46, 47, 48, 49, 50, 51, 52, 53], [0.1296, 0.1143, 0.6453, 0.4486, 0.3553, 0.09523, 0.2566, 0.3337, 0.594, 0.06528, 0.04179, 0.3879, 0.2766, 0.221, 0.08902, 0.1288, 0.3433, 0.4225, 0.4344, 0.05388]): _vg.add([_i], _w, 'REPLACE')
_vg = ob_cube.vertex_groups.new(name='Bone.009')
for _i, _w in zip([36, 39, 40, 41, 42, 44, 45, 46, 47, 48, 49, 50, 51, 52, 53, 70, 71, 72, 73, 74, 75, 76, 77, 78, 79, 80, 81, 82, 83, 84, 85], [0.006196, 0.0629, 0.177, 0.2308, 0.09739, 0.03741, 0.3793, 0.2668, 0.211, 0.0853, 0.01785, 0.0849, 0.1054, 0.3498, 0.02039, 0.07741, 0.0753, 0.4774, 0.4741, 0.07793, 0.4764, 0.4766, 0.07488, 0.07779, 0.07557, 0.4793, 0.4771, 0.0781, 0.4779, 0.476, 0.07483]): _vg.add([_i], _w, 'REPLACE')
_vg = ob_cube.vertex_groups.new(name='Bone.010')
for _i, _w in zip([70, 71, 72, 73, 74, 75, 76, 77, 78, 79, 80, 81, 82, 83, 84, 85, 114, 115, 116, 117, 118, 119, 120, 121, 122, 123, 124, 125], [0.9212, 0.9235, 0.5149, 0.5168, 0.9208, 0.5158, 0.5165, 0.924, 0.9212, 0.9235, 0.5149, 0.5168, 0.9208, 0.5158, 0.5165, 0.924, 0.9963, 0.999, 0.9968, 0.9965, 0.9965, 0.9989, 0.9963, 0.999, 0.9968, 0.9965, 0.9965, 0.9989]): _vg.add([_i], _w, 'REPLACE')
_vg = ob_cube.vertex_groups.new(name='Bone.011')
for _i, _w in zip([12, 14, 18, 19, 20, 21, 22, 23, 24, 25, 26, 27, 34, 35, 36, 37, 38, 42, 44, 49, 50, 51, 52, 53, 139], [0.05393, 0.07557, 0.2477, 0.3124, 0.4361, 0.09421, 0.1079, 0.123, 0.06554, 0.03672, 0.3768, 0.1482, 0.7312, 0.667, 0.2405, 0.4669, 0.5611, 0.03338, 0.03605, 0.7059, 0.5074, 0.4139, 0.1608, 0.7116, 0.006092]): _vg.add([_i], _w, 'REPLACE')
_vg = ob_cube.vertex_groups.new(name='Bone.012')
for _i, _w in zip([18, 19, 20, 21, 22, 23, 24, 26, 27, 34, 38, 49, 50, 86, 87, 88, 89, 90, 91, 92, 93, 94, 95, 96, 97, 98, 99, 100, 101, 139], [0.2387, 0.3021, 0.3677, 0.01894, 0.0985, 0.1131, 0.05634, 0.3034, 0.1363, 0.06019, 0.001746, 0.07606, 0.01244, 0.161, 0.1607, 0.8861, 0.8789, 0.1617, 0.8835, 0.8807, 0.1539, 0.1287, 0.8985, 0.9019, 0.1102, 0.1235, 0.1136, 0.9094, 0.8952, 0.00054]): _vg.add([_i], _w, 'REPLACE')
_vg = ob_cube.vertex_groups.new(name='Bone.013')
for _i, _w in zip([86, 87, 88, 89, 90, 91, 92, 93, 94, 95, 96, 97, 98, 99, 100, 101, 126, 127, 128, 129, 130, 131, 132, 133, 134, 135, 136, 137], [0.8355, 0.836, 0.09613, 0.102, 0.8346, 0.09618, 0.09925, 0.8426, 0.8686, 0.08257, 0.08003, 0.8876, 0.874, 0.8842, 0.07396, 0.08564, 0.9918, 0.9974, 0.9931, 0.9923, 0.9923, 0.9975, 0.9961, 0.9967, 0.9991, 0.9953, 0.9992, 0.997]): _vg.add([_i], _w, 'REPLACE')
_vg = ob_cube.vertex_groups.new(name='Bone.014')
for _i, _w in zip([0, 1, 8, 11, 12, 13, 14, 16, 17, 18, 19, 20, 21, 22, 23, 24, 25, 26, 27, 34, 35, 49, 53, 138, 139, 140, 141, 142, 143], [0.07176, 0.08688, 0.1509, 0.1173, 0.7572, 0.1287, 0.0006417, 0.3276, 0.5391, 0.3625, 0.2724, 0.1364, 0.7845, 0.2272, 0.6759, 0.6692, 0.8596, 0.2677, 0.6403, 0.05256, 0.1308, 0.01009, 0.07341, 0.1014, 0.1256, 0.4694, 0.13, 0.5023, 0.2408]): _vg.add([_i], _w, 'REPLACE')
_vg = ob_cube.vertex_groups.new(name='Bone.015')
for _i, _w in zip([16, 17, 18, 19, 20, 21, 22, 23, 24, 25, 26, 27, 138, 139, 140, 141, 142, 143, 144, 145, 146, 147, 148, 149, 150, 151, 152, 153, 154, 155, 156, 157, 158, 159], [0.2012, 0.08573, 0.1419, 0.1031, 0.01858, 0.06727, 0.5585, 0.0782, 0.2006, 0.05878, 0.007857, 0.06421, 0.8744, 0.8153, 0.5047, 0.8525, 0.4759, 0.7207, 0.09236, 0.9104, 0.9014, 0.1124, 0.08968, 0.1148, 0.8972, 0.8989, 0.101, 0.1204, 0.912, 0.919, 0.1026, 0.9263, 0.9056, 0.118]): _vg.add([_i], _w, 'REPLACE')
_vg = ob_cube.vertex_groups.new(name='Bone.016')
for _i, _w in zip([144, 145, 146, 147, 148, 149, 150, 151, 152, 153, 154, 155, 156, 157, 158, 159, 160, 161, 162, 163, 164, 165, 166, 167, 168, 169, 170, 171], [0.9059, 0.07142, 0.0843, 0.886, 0.9083, 0.8828, 0.08185, 0.07927, 0.8983, 0.8784, 0.08043, 0.07656, 0.8966, 0.0689, 0.08267, 0.8804, 0.9975, 0.9946, 0.9988, 0.9971, 0.9991, 0.9952, 0.9954, 0.9976, 0.9942, 0.9958, 0.9941, 0.9988]): _vg.add([_i], _w, 'REPLACE')
_m = ob_cube.modifiers.new('Armature', 'ARMATURE')
_m.object = ob_armature
_m = ob_cube.modifiers.new('Auto Smooth', 'NODES')
_m.node_group = ng_auto_smooth
_gi = [s.identifier for s in ng_auto_smooth.interface.items_tree if s.item_type == 'SOCKET' and s.in_out == 'INPUT']
_m[_gi[1]] = 0.5236  # Angle
ob_armature.location = (1.1, 0.0, 0.0)

# ---- collection membership
col_collection.objects.link(ob_cube)
col_collection.objects.link(ob_armature)

# ---- scene / render settings (as saved in the file)
scene.frame_start = 1; scene.frame_end = 250; scene.frame_set(1)
scene.render.engine = 'BLENDER_EEVEE_NEXT'
scene.cycles.sampling_pattern = 'TABULATED_SOBOL'
scene.view_settings.view_transform = 'Filmic'
bpy.context.view_layer.update()

# ---- added for rendering (the .blend has no active camera and no usable light): camera, sun
cam_auto = bpy.data.cameras.new('AutoCamera')
cam_auto.lens = 50.0
cam_auto.sensor_width = 36.0
cam_auto.clip_end = 1000.0
ob_auto_camera = bpy.data.objects.new('AutoCamera', cam_auto)
scene.collection.objects.link(ob_auto_camera)
ob_auto_camera.location = (4.07021, -6.27292, 3.91086)
ob_auto_camera.rotation_euler = (1.09748, -7.21219e-08, 0.694738)
scene.camera = ob_auto_camera
light_auto_sun = bpy.data.lights.new('AutoSun', 'SUN')
light_auto_sun.energy = 3.0
light_auto_sun.angle = 0.0523599
ob_auto_sun = bpy.data.objects.new('AutoSun', light_auto_sun)
scene.collection.objects.link(ob_auto_sun)
ob_auto_sun.rotation_euler = (0.872665, 0.174533, 0.523599)
bpy.context.view_layer.update()
